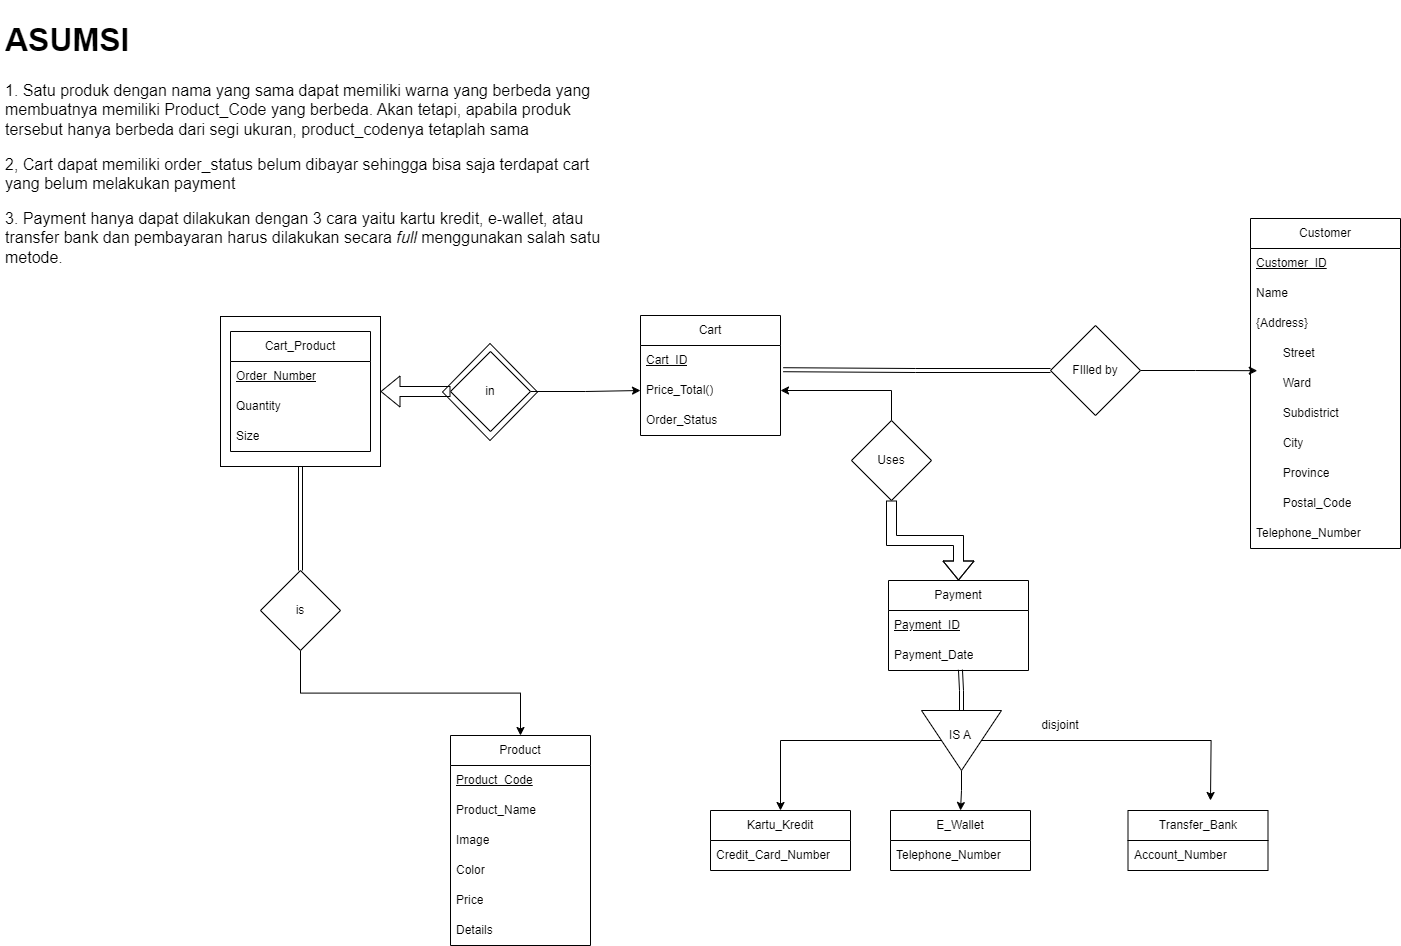

The diagram above was exported from draw.io. Its source (the exported page's mxGraphModel, read from the mxfile embedded in the PNG):
<mxGraphModel dx="2950" dy="1066" grid="1" gridSize="10" guides="1" tooltips="1" connect="1" arrows="1" fold="1" page="1" pageScale="1" pageWidth="850" pageHeight="1100" math="0" shadow="0">
  <root>
    <mxCell id="0" />
    <mxCell id="1" parent="0" />
    <mxCell id="iyuTHpBFokC9KaUMAyRN-13" value="" style="rhombus;whiteSpace=wrap;html=1;" parent="1" vertex="1">
      <mxGeometry x="-368" y="373" width="95" height="97" as="geometry" />
    </mxCell>
    <mxCell id="SG9wIOPLq5l05goO3qGg-1" value="Product" style="swimlane;fontStyle=0;childLayout=stackLayout;horizontal=1;startSize=30;horizontalStack=0;resizeParent=1;resizeParentMax=0;resizeLast=0;collapsible=1;marginBottom=0;whiteSpace=wrap;html=1;" parent="1" vertex="1">
      <mxGeometry x="-360" y="765" width="140" height="210" as="geometry" />
    </mxCell>
    <mxCell id="SG9wIOPLq5l05goO3qGg-3" value="&lt;u&gt;Product_Code&lt;/u&gt;" style="text;strokeColor=none;fillColor=none;align=left;verticalAlign=middle;spacingLeft=4;spacingRight=4;overflow=hidden;points=[[0,0.5],[1,0.5]];portConstraint=eastwest;rotatable=0;whiteSpace=wrap;html=1;" parent="SG9wIOPLq5l05goO3qGg-1" vertex="1">
      <mxGeometry y="30" width="140" height="30" as="geometry" />
    </mxCell>
    <mxCell id="SG9wIOPLq5l05goO3qGg-4" value="Product_Name" style="text;strokeColor=none;fillColor=none;align=left;verticalAlign=middle;spacingLeft=4;spacingRight=4;overflow=hidden;points=[[0,0.5],[1,0.5]];portConstraint=eastwest;rotatable=0;whiteSpace=wrap;html=1;" parent="SG9wIOPLq5l05goO3qGg-1" vertex="1">
      <mxGeometry y="60" width="140" height="30" as="geometry" />
    </mxCell>
    <mxCell id="XatiJhqYykE45nELOMw0-4" value="Image" style="text;strokeColor=none;fillColor=none;align=left;verticalAlign=middle;spacingLeft=4;spacingRight=4;overflow=hidden;points=[[0,0.5],[1,0.5]];portConstraint=eastwest;rotatable=0;whiteSpace=wrap;html=1;" parent="SG9wIOPLq5l05goO3qGg-1" vertex="1">
      <mxGeometry y="90" width="140" height="30" as="geometry" />
    </mxCell>
    <mxCell id="SG9wIOPLq5l05goO3qGg-5" value="Color" style="text;strokeColor=none;fillColor=none;align=left;verticalAlign=middle;spacingLeft=4;spacingRight=4;overflow=hidden;points=[[0,0.5],[1,0.5]];portConstraint=eastwest;rotatable=0;whiteSpace=wrap;html=1;" parent="SG9wIOPLq5l05goO3qGg-1" vertex="1">
      <mxGeometry y="120" width="140" height="30" as="geometry" />
    </mxCell>
    <mxCell id="SG9wIOPLq5l05goO3qGg-6" value="Price" style="text;strokeColor=none;fillColor=none;align=left;verticalAlign=middle;spacingLeft=4;spacingRight=4;overflow=hidden;points=[[0,0.5],[1,0.5]];portConstraint=eastwest;rotatable=0;whiteSpace=wrap;html=1;" parent="SG9wIOPLq5l05goO3qGg-1" vertex="1">
      <mxGeometry y="150" width="140" height="30" as="geometry" />
    </mxCell>
    <mxCell id="SG9wIOPLq5l05goO3qGg-7" value="Details" style="text;strokeColor=none;fillColor=none;align=left;verticalAlign=middle;spacingLeft=4;spacingRight=4;overflow=hidden;points=[[0,0.5],[1,0.5]];portConstraint=eastwest;rotatable=0;whiteSpace=wrap;html=1;" parent="SG9wIOPLq5l05goO3qGg-1" vertex="1">
      <mxGeometry y="180" width="140" height="30" as="geometry" />
    </mxCell>
    <mxCell id="SG9wIOPLq5l05goO3qGg-8" value="Customer" style="swimlane;fontStyle=0;childLayout=stackLayout;horizontal=1;startSize=30;horizontalStack=0;resizeParent=1;resizeParentMax=0;resizeLast=0;collapsible=1;marginBottom=0;whiteSpace=wrap;html=1;" parent="1" vertex="1">
      <mxGeometry x="440" y="248" width="150" height="330" as="geometry" />
    </mxCell>
    <mxCell id="SG9wIOPLq5l05goO3qGg-9" value="&lt;u&gt;Customer_ID&lt;/u&gt;" style="text;strokeColor=none;fillColor=none;align=left;verticalAlign=middle;spacingLeft=4;spacingRight=4;overflow=hidden;points=[[0,0.5],[1,0.5]];portConstraint=eastwest;rotatable=0;whiteSpace=wrap;html=1;" parent="SG9wIOPLq5l05goO3qGg-8" vertex="1">
      <mxGeometry y="30" width="150" height="30" as="geometry" />
    </mxCell>
    <mxCell id="SG9wIOPLq5l05goO3qGg-10" value="Name" style="text;strokeColor=none;fillColor=none;align=left;verticalAlign=middle;spacingLeft=4;spacingRight=4;overflow=hidden;points=[[0,0.5],[1,0.5]];portConstraint=eastwest;rotatable=0;whiteSpace=wrap;html=1;" parent="SG9wIOPLq5l05goO3qGg-8" vertex="1">
      <mxGeometry y="60" width="150" height="30" as="geometry" />
    </mxCell>
    <mxCell id="SG9wIOPLq5l05goO3qGg-18" value="{Address}" style="text;strokeColor=none;fillColor=none;align=left;verticalAlign=middle;spacingLeft=4;spacingRight=4;overflow=hidden;points=[[0,0.5],[1,0.5]];portConstraint=eastwest;rotatable=0;whiteSpace=wrap;html=1;" parent="SG9wIOPLq5l05goO3qGg-8" vertex="1">
      <mxGeometry y="90" width="150" height="30" as="geometry" />
    </mxCell>
    <mxCell id="SG9wIOPLq5l05goO3qGg-19" value="&lt;span style=&quot;white-space: pre;&quot;&gt;&#09;&lt;/span&gt;Street" style="text;strokeColor=none;fillColor=none;align=left;verticalAlign=middle;spacingLeft=4;spacingRight=4;overflow=hidden;points=[[0,0.5],[1,0.5]];portConstraint=eastwest;rotatable=0;whiteSpace=wrap;html=1;" parent="SG9wIOPLq5l05goO3qGg-8" vertex="1">
      <mxGeometry y="120" width="150" height="30" as="geometry" />
    </mxCell>
    <mxCell id="SG9wIOPLq5l05goO3qGg-20" value="&lt;span style=&quot;white-space: pre;&quot;&gt;&#09;&lt;/span&gt;Ward" style="text;strokeColor=none;fillColor=none;align=left;verticalAlign=middle;spacingLeft=4;spacingRight=4;overflow=hidden;points=[[0,0.5],[1,0.5]];portConstraint=eastwest;rotatable=0;whiteSpace=wrap;html=1;" parent="SG9wIOPLq5l05goO3qGg-8" vertex="1">
      <mxGeometry y="150" width="150" height="30" as="geometry" />
    </mxCell>
    <mxCell id="SG9wIOPLq5l05goO3qGg-22" value="&lt;span style=&quot;white-space: pre;&quot;&gt;&#09;&lt;/span&gt;Subdistrict" style="text;strokeColor=none;fillColor=none;align=left;verticalAlign=middle;spacingLeft=4;spacingRight=4;overflow=hidden;points=[[0,0.5],[1,0.5]];portConstraint=eastwest;rotatable=0;whiteSpace=wrap;html=1;" parent="SG9wIOPLq5l05goO3qGg-8" vertex="1">
      <mxGeometry y="180" width="150" height="30" as="geometry" />
    </mxCell>
    <mxCell id="SG9wIOPLq5l05goO3qGg-23" value="&lt;span style=&quot;white-space: pre;&quot;&gt;&#09;&lt;/span&gt;City" style="text;strokeColor=none;fillColor=none;align=left;verticalAlign=middle;spacingLeft=4;spacingRight=4;overflow=hidden;points=[[0,0.5],[1,0.5]];portConstraint=eastwest;rotatable=0;whiteSpace=wrap;html=1;" parent="SG9wIOPLq5l05goO3qGg-8" vertex="1">
      <mxGeometry y="210" width="150" height="30" as="geometry" />
    </mxCell>
    <mxCell id="SG9wIOPLq5l05goO3qGg-21" value="&lt;span style=&quot;white-space: pre;&quot;&gt;&#09;&lt;/span&gt;Province" style="text;strokeColor=none;fillColor=none;align=left;verticalAlign=middle;spacingLeft=4;spacingRight=4;overflow=hidden;points=[[0,0.5],[1,0.5]];portConstraint=eastwest;rotatable=0;whiteSpace=wrap;html=1;" parent="SG9wIOPLq5l05goO3qGg-8" vertex="1">
      <mxGeometry y="240" width="150" height="30" as="geometry" />
    </mxCell>
    <mxCell id="SG9wIOPLq5l05goO3qGg-24" value="&lt;span style=&quot;white-space: pre;&quot;&gt;&#09;&lt;/span&gt;Postal_Code" style="text;strokeColor=none;fillColor=none;align=left;verticalAlign=middle;spacingLeft=4;spacingRight=4;overflow=hidden;points=[[0,0.5],[1,0.5]];portConstraint=eastwest;rotatable=0;whiteSpace=wrap;html=1;" parent="SG9wIOPLq5l05goO3qGg-8" vertex="1">
      <mxGeometry y="270" width="150" height="30" as="geometry" />
    </mxCell>
    <mxCell id="SG9wIOPLq5l05goO3qGg-11" value="Telephone_Number" style="text;strokeColor=none;fillColor=none;align=left;verticalAlign=middle;spacingLeft=4;spacingRight=4;overflow=hidden;points=[[0,0.5],[1,0.5]];portConstraint=eastwest;rotatable=0;whiteSpace=wrap;html=1;" parent="SG9wIOPLq5l05goO3qGg-8" vertex="1">
      <mxGeometry y="300" width="150" height="30" as="geometry" />
    </mxCell>
    <mxCell id="SG9wIOPLq5l05goO3qGg-26" style="edgeStyle=orthogonalEdgeStyle;rounded=0;orthogonalLoop=1;jettySize=auto;html=1;exitX=1;exitY=0.5;exitDx=0;exitDy=0;entryX=0.045;entryY=0.073;entryDx=0;entryDy=0;entryPerimeter=0;" parent="1" source="SG9wIOPLq5l05goO3qGg-25" target="SG9wIOPLq5l05goO3qGg-20" edge="1">
      <mxGeometry relative="1" as="geometry" />
    </mxCell>
    <mxCell id="SG9wIOPLq5l05goO3qGg-27" style="edgeStyle=orthogonalEdgeStyle;rounded=0;orthogonalLoop=1;jettySize=auto;html=1;exitX=0;exitY=0.5;exitDx=0;exitDy=0;entryX=1.02;entryY=-0.193;entryDx=0;entryDy=0;entryPerimeter=0;shape=link;" parent="1" source="SG9wIOPLq5l05goO3qGg-25" target="SG9wIOPLq5l05goO3qGg-15" edge="1">
      <mxGeometry relative="1" as="geometry" />
    </mxCell>
    <mxCell id="SG9wIOPLq5l05goO3qGg-25" value="FIlled by" style="rhombus;whiteSpace=wrap;html=1;" parent="1" vertex="1">
      <mxGeometry x="240" y="355" width="90" height="90" as="geometry" />
    </mxCell>
    <mxCell id="SG9wIOPLq5l05goO3qGg-12" value="Cart" style="swimlane;fontStyle=0;childLayout=stackLayout;horizontal=1;startSize=30;horizontalStack=0;resizeParent=1;resizeParentMax=0;resizeLast=0;collapsible=1;marginBottom=0;whiteSpace=wrap;html=1;" parent="1" vertex="1">
      <mxGeometry x="-170" y="345" width="140" height="120" as="geometry" />
    </mxCell>
    <mxCell id="SG9wIOPLq5l05goO3qGg-13" value="&lt;u&gt;Cart_ID&lt;/u&gt;" style="text;strokeColor=none;fillColor=none;align=left;verticalAlign=middle;spacingLeft=4;spacingRight=4;overflow=hidden;points=[[0,0.5],[1,0.5]];portConstraint=eastwest;rotatable=0;whiteSpace=wrap;html=1;" parent="SG9wIOPLq5l05goO3qGg-12" vertex="1">
      <mxGeometry y="30" width="140" height="30" as="geometry" />
    </mxCell>
    <mxCell id="SG9wIOPLq5l05goO3qGg-15" value="Price_Total()" style="text;strokeColor=none;fillColor=none;align=left;verticalAlign=middle;spacingLeft=4;spacingRight=4;overflow=hidden;points=[[0,0.5],[1,0.5]];portConstraint=eastwest;rotatable=0;whiteSpace=wrap;html=1;" parent="SG9wIOPLq5l05goO3qGg-12" vertex="1">
      <mxGeometry y="60" width="140" height="30" as="geometry" />
    </mxCell>
    <mxCell id="SG9wIOPLq5l05goO3qGg-53" value="Order_Status" style="text;strokeColor=none;fillColor=none;align=left;verticalAlign=middle;spacingLeft=4;spacingRight=4;overflow=hidden;points=[[0,0.5],[1,0.5]];portConstraint=eastwest;rotatable=0;whiteSpace=wrap;html=1;" parent="SG9wIOPLq5l05goO3qGg-12" vertex="1">
      <mxGeometry y="90" width="140" height="30" as="geometry" />
    </mxCell>
    <mxCell id="SG9wIOPLq5l05goO3qGg-56" style="edgeStyle=orthogonalEdgeStyle;rounded=0;orthogonalLoop=1;jettySize=auto;html=1;exitX=1;exitY=0.5;exitDx=0;exitDy=0;entryX=0;entryY=0.5;entryDx=0;entryDy=0;endArrow=classic;endFill=1;" parent="1" source="SG9wIOPLq5l05goO3qGg-54" edge="1">
      <mxGeometry relative="1" as="geometry">
        <mxPoint x="-170" y="420" as="targetPoint" />
      </mxGeometry>
    </mxCell>
    <mxCell id="iyuTHpBFokC9KaUMAyRN-9" style="edgeStyle=orthogonalEdgeStyle;rounded=0;orthogonalLoop=1;jettySize=auto;html=1;exitX=0;exitY=0.5;exitDx=0;exitDy=0;entryX=1;entryY=0.5;entryDx=0;entryDy=0;shape=flexArrow;" parent="1" source="SG9wIOPLq5l05goO3qGg-54" target="iyuTHpBFokC9KaUMAyRN-8" edge="1">
      <mxGeometry relative="1" as="geometry" />
    </mxCell>
    <mxCell id="SG9wIOPLq5l05goO3qGg-54" value="in" style="rhombus;whiteSpace=wrap;html=1;" parent="1" vertex="1">
      <mxGeometry x="-360" y="381" width="80" height="80" as="geometry" />
    </mxCell>
    <mxCell id="SG9wIOPLq5l05goO3qGg-59" value="Payment" style="swimlane;fontStyle=0;childLayout=stackLayout;horizontal=1;startSize=30;horizontalStack=0;resizeParent=1;resizeParentMax=0;resizeLast=0;collapsible=1;marginBottom=0;whiteSpace=wrap;html=1;" parent="1" vertex="1">
      <mxGeometry x="78" y="610" width="140" height="90" as="geometry" />
    </mxCell>
    <mxCell id="SG9wIOPLq5l05goO3qGg-60" value="&lt;u&gt;Payment_ID&lt;/u&gt;" style="text;strokeColor=none;fillColor=none;align=left;verticalAlign=middle;spacingLeft=4;spacingRight=4;overflow=hidden;points=[[0,0.5],[1,0.5]];portConstraint=eastwest;rotatable=0;whiteSpace=wrap;html=1;" parent="SG9wIOPLq5l05goO3qGg-59" vertex="1">
      <mxGeometry y="30" width="140" height="30" as="geometry" />
    </mxCell>
    <mxCell id="SG9wIOPLq5l05goO3qGg-61" value="Payment_Date" style="text;strokeColor=none;fillColor=none;align=left;verticalAlign=middle;spacingLeft=4;spacingRight=4;overflow=hidden;points=[[0,0.5],[1,0.5]];portConstraint=eastwest;rotatable=0;whiteSpace=wrap;html=1;" parent="SG9wIOPLq5l05goO3qGg-59" vertex="1">
      <mxGeometry y="60" width="140" height="30" as="geometry" />
    </mxCell>
    <mxCell id="SG9wIOPLq5l05goO3qGg-65" style="edgeStyle=orthogonalEdgeStyle;rounded=0;orthogonalLoop=1;jettySize=auto;html=1;exitX=0.5;exitY=1;exitDx=0;exitDy=0;shape=flexArrow;" parent="1" source="SG9wIOPLq5l05goO3qGg-63" target="SG9wIOPLq5l05goO3qGg-59" edge="1">
      <mxGeometry relative="1" as="geometry" />
    </mxCell>
    <mxCell id="muGqI0_e4N7PLwTLsRQ2-26" style="edgeStyle=orthogonalEdgeStyle;rounded=0;orthogonalLoop=1;jettySize=auto;html=1;exitX=0.5;exitY=0;exitDx=0;exitDy=0;" parent="1" source="SG9wIOPLq5l05goO3qGg-63" target="SG9wIOPLq5l05goO3qGg-15" edge="1">
      <mxGeometry relative="1" as="geometry" />
    </mxCell>
    <mxCell id="SG9wIOPLq5l05goO3qGg-63" value="Uses" style="rhombus;whiteSpace=wrap;html=1;" parent="1" vertex="1">
      <mxGeometry x="41" y="450" width="80" height="80" as="geometry" />
    </mxCell>
    <mxCell id="muGqI0_e4N7PLwTLsRQ2-5" value="Kartu_Kredit" style="swimlane;fontStyle=0;childLayout=stackLayout;horizontal=1;startSize=30;horizontalStack=0;resizeParent=1;resizeParentMax=0;resizeLast=0;collapsible=1;marginBottom=0;whiteSpace=wrap;html=1;" parent="1" vertex="1">
      <mxGeometry x="-100" y="840" width="140" height="60" as="geometry" />
    </mxCell>
    <mxCell id="muGqI0_e4N7PLwTLsRQ2-6" value="Credit_Card_Number" style="text;strokeColor=none;fillColor=none;align=left;verticalAlign=middle;spacingLeft=4;spacingRight=4;overflow=hidden;points=[[0,0.5],[1,0.5]];portConstraint=eastwest;rotatable=0;whiteSpace=wrap;html=1;" parent="muGqI0_e4N7PLwTLsRQ2-5" vertex="1">
      <mxGeometry y="30" width="140" height="30" as="geometry" />
    </mxCell>
    <mxCell id="muGqI0_e4N7PLwTLsRQ2-9" value="E_Wallet" style="swimlane;fontStyle=0;childLayout=stackLayout;horizontal=1;startSize=30;horizontalStack=0;resizeParent=1;resizeParentMax=0;resizeLast=0;collapsible=1;marginBottom=0;whiteSpace=wrap;html=1;" parent="1" vertex="1">
      <mxGeometry x="80" y="840" width="140" height="60" as="geometry" />
    </mxCell>
    <mxCell id="muGqI0_e4N7PLwTLsRQ2-10" value="Telephone_Number" style="text;strokeColor=none;fillColor=none;align=left;verticalAlign=middle;spacingLeft=4;spacingRight=4;overflow=hidden;points=[[0,0.5],[1,0.5]];portConstraint=eastwest;rotatable=0;whiteSpace=wrap;html=1;" parent="muGqI0_e4N7PLwTLsRQ2-9" vertex="1">
      <mxGeometry y="30" width="140" height="30" as="geometry" />
    </mxCell>
    <mxCell id="muGqI0_e4N7PLwTLsRQ2-13" value="Transfer_Bank" style="swimlane;fontStyle=0;childLayout=stackLayout;horizontal=1;startSize=30;horizontalStack=0;resizeParent=1;resizeParentMax=0;resizeLast=0;collapsible=1;marginBottom=0;whiteSpace=wrap;html=1;" parent="1" vertex="1">
      <mxGeometry x="317.5" y="840" width="140" height="60" as="geometry" />
    </mxCell>
    <mxCell id="muGqI0_e4N7PLwTLsRQ2-14" value="Account_Number" style="text;strokeColor=none;fillColor=none;align=left;verticalAlign=middle;spacingLeft=4;spacingRight=4;overflow=hidden;points=[[0,0.5],[1,0.5]];portConstraint=eastwest;rotatable=0;whiteSpace=wrap;html=1;" parent="muGqI0_e4N7PLwTLsRQ2-13" vertex="1">
      <mxGeometry y="30" width="140" height="30" as="geometry" />
    </mxCell>
    <mxCell id="muGqI0_e4N7PLwTLsRQ2-20" style="edgeStyle=orthogonalEdgeStyle;rounded=0;orthogonalLoop=1;jettySize=auto;html=1;exitX=0.5;exitY=1;exitDx=0;exitDy=0;entryX=0.5;entryY=0;entryDx=0;entryDy=0;" parent="1" source="muGqI0_e4N7PLwTLsRQ2-17" target="muGqI0_e4N7PLwTLsRQ2-5" edge="1">
      <mxGeometry relative="1" as="geometry" />
    </mxCell>
    <mxCell id="muGqI0_e4N7PLwTLsRQ2-21" style="edgeStyle=orthogonalEdgeStyle;rounded=0;orthogonalLoop=1;jettySize=auto;html=1;exitX=0.5;exitY=0;exitDx=0;exitDy=0;" parent="1" source="muGqI0_e4N7PLwTLsRQ2-17" edge="1">
      <mxGeometry relative="1" as="geometry">
        <mxPoint x="400" y="830" as="targetPoint" />
      </mxGeometry>
    </mxCell>
    <mxCell id="muGqI0_e4N7PLwTLsRQ2-22" style="edgeStyle=orthogonalEdgeStyle;rounded=0;orthogonalLoop=1;jettySize=auto;html=1;exitX=1;exitY=0.5;exitDx=0;exitDy=0;" parent="1" source="muGqI0_e4N7PLwTLsRQ2-17" target="muGqI0_e4N7PLwTLsRQ2-9" edge="1">
      <mxGeometry relative="1" as="geometry" />
    </mxCell>
    <mxCell id="muGqI0_e4N7PLwTLsRQ2-23" style="edgeStyle=orthogonalEdgeStyle;rounded=0;orthogonalLoop=1;jettySize=auto;html=1;exitX=0;exitY=0.5;exitDx=0;exitDy=0;entryX=0.514;entryY=0.974;entryDx=0;entryDy=0;entryPerimeter=0;shape=link;" parent="1" source="muGqI0_e4N7PLwTLsRQ2-17" target="SG9wIOPLq5l05goO3qGg-61" edge="1">
      <mxGeometry relative="1" as="geometry" />
    </mxCell>
    <mxCell id="muGqI0_e4N7PLwTLsRQ2-17" value="" style="triangle;whiteSpace=wrap;html=1;rotation=90;" parent="1" vertex="1">
      <mxGeometry x="121" y="730" width="60" height="80" as="geometry" />
    </mxCell>
    <mxCell id="muGqI0_e4N7PLwTLsRQ2-24" value="disjoint" style="text;html=1;strokeColor=none;fillColor=none;align=center;verticalAlign=middle;whiteSpace=wrap;rounded=0;" parent="1" vertex="1">
      <mxGeometry x="220" y="740" width="60" height="30" as="geometry" />
    </mxCell>
    <mxCell id="muGqI0_e4N7PLwTLsRQ2-47" value="IS A" style="text;html=1;strokeColor=none;fillColor=none;align=center;verticalAlign=middle;whiteSpace=wrap;rounded=0;" parent="1" vertex="1">
      <mxGeometry x="120" y="750" width="60" height="30" as="geometry" />
    </mxCell>
    <mxCell id="iyuTHpBFokC9KaUMAyRN-8" value="" style="rounded=0;whiteSpace=wrap;html=1;" parent="1" vertex="1">
      <mxGeometry x="-590" y="346" width="160" height="150" as="geometry" />
    </mxCell>
    <mxCell id="iyuTHpBFokC9KaUMAyRN-1" value="Cart_Product" style="swimlane;fontStyle=0;childLayout=stackLayout;horizontal=1;startSize=30;horizontalStack=0;resizeParent=1;resizeParentMax=0;resizeLast=0;collapsible=1;marginBottom=0;whiteSpace=wrap;html=1;" parent="1" vertex="1">
      <mxGeometry x="-580" y="361" width="140" height="120" as="geometry" />
    </mxCell>
    <mxCell id="iyuTHpBFokC9KaUMAyRN-2" value="&lt;u&gt;Order_Number&lt;/u&gt;" style="text;strokeColor=none;fillColor=none;align=left;verticalAlign=middle;spacingLeft=4;spacingRight=4;overflow=hidden;points=[[0,0.5],[1,0.5]];portConstraint=eastwest;rotatable=0;whiteSpace=wrap;html=1;dashed=1;" parent="iyuTHpBFokC9KaUMAyRN-1" vertex="1">
      <mxGeometry y="30" width="140" height="30" as="geometry" />
    </mxCell>
    <mxCell id="iyuTHpBFokC9KaUMAyRN-3" value="Quantity" style="text;strokeColor=none;fillColor=none;align=left;verticalAlign=middle;spacingLeft=4;spacingRight=4;overflow=hidden;points=[[0,0.5],[1,0.5]];portConstraint=eastwest;rotatable=0;whiteSpace=wrap;html=1;" parent="iyuTHpBFokC9KaUMAyRN-1" vertex="1">
      <mxGeometry y="60" width="140" height="30" as="geometry" />
    </mxCell>
    <mxCell id="iyuTHpBFokC9KaUMAyRN-4" value="Size" style="text;strokeColor=none;fillColor=none;align=left;verticalAlign=middle;spacingLeft=4;spacingRight=4;overflow=hidden;points=[[0,0.5],[1,0.5]];portConstraint=eastwest;rotatable=0;whiteSpace=wrap;html=1;" parent="iyuTHpBFokC9KaUMAyRN-1" vertex="1">
      <mxGeometry y="90" width="140" height="30" as="geometry" />
    </mxCell>
    <mxCell id="XatiJhqYykE45nELOMw0-3" style="edgeStyle=orthogonalEdgeStyle;rounded=0;orthogonalLoop=1;jettySize=auto;html=1;exitX=0.5;exitY=1;exitDx=0;exitDy=0;" parent="1" source="iyuTHpBFokC9KaUMAyRN-11" target="SG9wIOPLq5l05goO3qGg-1" edge="1">
      <mxGeometry relative="1" as="geometry" />
    </mxCell>
    <mxCell id="Qh53i-tdgwXIjcSnCcWS-2" style="edgeStyle=none;curved=1;rounded=0;orthogonalLoop=1;jettySize=auto;html=1;exitX=0.5;exitY=0;exitDx=0;exitDy=0;entryX=0.5;entryY=1;entryDx=0;entryDy=0;fontSize=12;shape=link;" parent="1" source="iyuTHpBFokC9KaUMAyRN-11" target="iyuTHpBFokC9KaUMAyRN-8" edge="1">
      <mxGeometry relative="1" as="geometry" />
    </mxCell>
    <mxCell id="iyuTHpBFokC9KaUMAyRN-11" value="is" style="rhombus;whiteSpace=wrap;html=1;" parent="1" vertex="1">
      <mxGeometry x="-550" y="600" width="80" height="80" as="geometry" />
    </mxCell>
    <mxCell id="jcMAtorHtaWSMuMukMFU-2" value="&lt;h1&gt;ASUMSI&lt;/h1&gt;&lt;p&gt;1. Satu produk dengan nama yang sama dapat memiliki warna yang berbeda yang membuatnya memiliki Product_Code yang berbeda. Akan tetapi, apabila produk tersebut hanya berbeda dari segi ukuran, product_codenya tetaplah sama&lt;/p&gt;&lt;p&gt;2, Cart dapat memiliki order_status belum dibayar sehingga bisa saja terdapat cart yang belum melakukan payment&lt;/p&gt;&lt;p&gt;3. Payment hanya dapat dilakukan dengan 3 cara yaitu kartu kredit, e-wallet, atau transfer bank dan pembayaran harus dilakukan secara &lt;i&gt;full&lt;/i&gt;&amp;nbsp;menggunakan salah satu metode.&lt;/p&gt;&lt;p&gt;&lt;br&gt;&lt;/p&gt;" style="text;html=1;strokeColor=none;fillColor=none;spacing=5;spacingTop=-20;whiteSpace=wrap;overflow=hidden;rounded=0;fontSize=16;" parent="1" vertex="1">
      <mxGeometry x="-810" y="40" width="620" height="450" as="geometry" />
    </mxCell>
  </root>
</mxGraphModel>